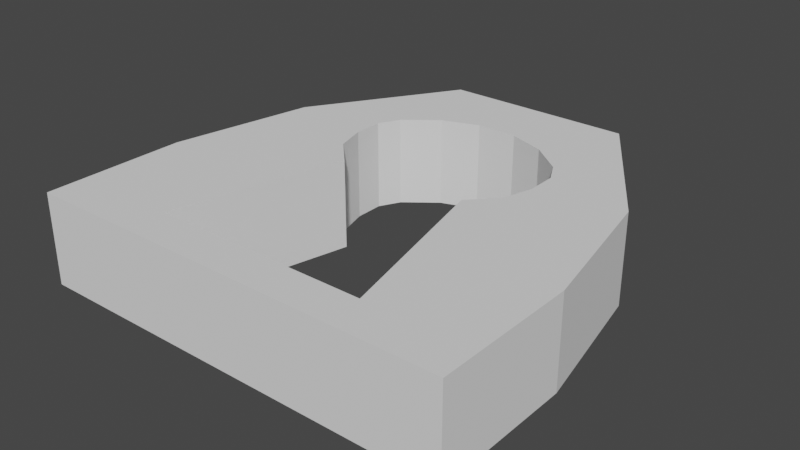 # Source: Keyhole.blend  (saved by Blender 2.81.16; exported with 4.5.12 LTS)
import bpy
from mathutils import Matrix  # noqa: F401  (used for matrix-valued properties, if any)

bpy.ops.wm.read_factory_settings(use_empty=True)
scene = bpy.context.scene
scene.name = 'Scene'

# ---- collections
col_collection = bpy.data.collections.new('Collection'); scene.collection.children.link(col_collection)

# ---- world
world_world = bpy.data.worlds.new('World'); scene.world = world_world
world_world.use_nodes = True; world_world.node_tree.nodes.clear()
_N = world_world.node_tree.nodes; _L = world_world.node_tree.links
n0 = _N.new('ShaderNodeOutputWorld'); n0.name = 'World Output'; n0.location = (300, 300)
n1 = _N.new('ShaderNodeBackground'); n1.name = 'Background'; n1.location = (10, 300)
n1.inputs[0].default_value = (0.05088, 0.05088, 0.05088, 1.0)
_L.new(n1.outputs[0], n0.inputs[0])
n0.is_active_output = True
world_world.color = (0.05088, 0.05088, 0.05088)
world_world.use_sun_shadow = False
world_world.sun_shadow_jitter_overblur = 0.0

# ---- meshes
me_cube_001 = bpy.data.meshes.new('Cube.001')
me_cube_001.from_pydata([(0.3112, 0.004136, 0.1357), (0.0, -0.8162, -0.2873), (0.0, -1.0, -0.2873), (0.5061, -0.8162, 0.1357), (0.4437, 1.0, 0.1357), (1.0, -0.3333, -0.2873), (1.0, -1.0, 0.1357), (0.09517, 0.6801, -0.2873), (0.4265, 0.1223, 0.1357), (0.8684, 0.3333, -0.2873), (0.4675, 0.2667, 0.1357), (0.2666, 0.6211, -0.2873), (0.4675, 0.4045, 0.1357), (0.4156, 0.5029, -0.2873), (0.4156, 0.5029, 0.1357), (0.4675, 0.4045, -0.2873), (0.2666, 0.6211, 0.1357), (0.8684, 0.3333, 0.1357), (0.09517, 0.6801, 0.1357), (1.0, -0.3333, 0.1357), (0.4675, 0.2667, -0.2873), (0.0, -1.0, 0.1357), (0.0, -0.8162, 0.1357), (0.0, 1.0, 0.1357), (0.4265, 0.1223, -0.2873), (1.0, -1.0, -0.2873), (0.4437, 1.0, -0.2873), (0.5061, -0.8162, -0.2873), (0.3112, 0.004136, -0.2873), (0.0, 0.6801, 0.1357), (0.0, 1.0, -0.2873), (0.0, 0.6801, -0.2873)], [], [(7, 26, 11), (15, 9, 20), (17, 9, 26, 4), (25, 27, 5), (26, 7, 31, 30), (20, 9, 5, 24), (26, 9, 15, 13), (11, 26, 13), (16, 14, 4), (4, 14, 12, 17), (4, 23, 29, 18), (18, 16, 4), (12, 10, 17), (27, 25, 2, 1), (10, 8, 19, 17), (6, 19, 3), (3, 22, 21, 6), (24, 5, 27, 28), (8, 0, 3, 19), (0, 28, 27, 3), (12, 15, 20, 10), (22, 1, 2, 21), (29, 31, 7, 18), (21, 2, 25, 6), (18, 7, 11, 16), (23, 30, 31, 29), (3, 27, 1, 22), (4, 26, 30, 23), (6, 25, 5, 19), (14, 13, 15, 12), (10, 20, 24, 8), (8, 24, 28, 0), (16, 11, 13, 14), (19, 5, 9, 17)])
_uv = me_cube_001.uv_layers.new(name='UVMap')
_uv.uv.foreach_set('vector', [0.0, 0.0, 0.0, 0.0, 0.0, 0.0, 0.0, 0.0, 0.0, 0.0, 0.0, 0.0, 0.0, 0.0, 0.0, 0.0, 0.0, 0.0, 0.0, 0.0, 0.0, 0.0, 0.0, 0.0, 0.0, 0.0, 0.0, 0.0, 0.0, 0.0, 0.0, 0.0, 0.0, 0.0, 0.0, 0.0, 0.0, 0.0, 0.0, 0.0, 0.0, 0.0, 0.0, 0.0, 0.0, 0.0, 0.0, 0.0, 0.0, 0.0, 0.0, 0.0, 0.0, 0.0, 0.0, 0.0, 0.0, 0.0, 0.0, 0.0, 0.0, 0.0, 0.0, 0.0, 0.0, 0.0, 0.0, 0.0, 0.0, 0.0, 0.0, 0.0, 0.0, 0.0, 0.0, 0.0, 0.0, 0.0, 0.0, 0.0, 0.0, 0.0, 0.0, 0.0, 0.0, 0.0, 0.0, 0.0, 0.0, 0.0, 0.0, 0.0, 0.0, 0.0, 0.0, 0.0, 0.0, 0.0, 0.0, 0.0, 0.0, 0.0, 0.0, 0.0, 0.0, 0.0, 0.0, 0.0, 0.0, 0.0, 0.0, 0.0, 0.0, 0.0, 0.0, 0.0, 0.0, 0.0, 0.0, 0.0, 0.0, 0.0, 0.0, 0.0, 0.0, 0.0, 0.0, 0.0, 0.0, 0.0, 0.0, 0.0, 0.0, 0.0, 0.0, 0.0, 0.0, 0.0, 0.0, 0.0, 0.0, 0.0, 0.0, 0.0, 0.0, 0.0, 0.0, 0.0, 0.0, 0.0, 0.0, 0.0, 0.0, 0.0, 0.0, 0.0, 0.0, 0.0, 0.0, 0.0, 0.0, 0.0, 0.0, 0.0, 0.0, 0.0, 0.0, 0.0, 0.0, 0.0, 0.0, 0.0, 0.0, 0.0, 0.0, 0.0, 0.0, 0.0, 0.0, 0.0, 0.0, 0.0, 0.0, 0.0, 0.0, 0.0, 0.0, 0.0, 0.0, 0.0, 0.0, 0.0, 0.0, 0.0, 0.0, 0.0, 0.0, 0.0, 0.0, 0.0, 0.0, 0.0, 0.0, 0.0, 0.0, 0.0, 0.0, 0.0, 0.0, 0.0, 0.0, 0.0, 0.0, 0.0, 0.0, 0.0, 0.0, 0.0, 0.0, 0.0, 0.0, 0.0, 0.0, 0.0, 0.0, 0.0, 0.0, 0.0, 0.0, 0.0, 0.0, 0.0, 0.0, 0.0, 0.0, 0.0, 0.0, 0.0, 0.0, 0.0, 0.0, 0.0, 0.0, 0.0, 0.0, 0.0, 0.0, 0.0, 0.0, 0.0, 0.0, 0.0, 0.0, 0.0, 0.0, 0.0])
me_cube_001.use_remesh_fix_poles = True
me_cube_001.use_remesh_preserve_attributes = False
me_cube_001.use_mirror_vertex_groups = False
me_cube_001.update()

# ---- objects
ob_keyhole = bpy.data.objects.new('Keyhole', me_cube_001)

# ---- transforms, parenting, visibility, modifiers, constraints
ob_keyhole.location = (0.0, 0.0, 0.2896)
ob_keyhole.lineart.crease_threshold = 0.0
_m = ob_keyhole.modifiers.new('Mirror', 'MIRROR')

# ---- collection membership
col_collection.objects.link(ob_keyhole)

# ---- scene / render settings (as saved in the file)
scene.frame_start = 1; scene.frame_end = 250; scene.frame_set(1)
scene.render.engine = 'BLENDER_EEVEE_NEXT'
scene.cycles.use_denoising = False
scene.cycles.samples = 128
scene.cycles.sampling_pattern = 'TABULATED_SOBOL'
scene.cycles.use_adaptive_sampling = False
scene.cycles.use_light_tree = False
scene.view_settings.view_transform = 'Filmic'
bpy.context.view_layer.update()

# ---- added for rendering (the .blend has no active camera and no usable light): camera, sun
cam_auto = bpy.data.cameras.new('AutoCamera')
cam_auto.lens = 50.0
cam_auto.sensor_width = 36.0
cam_auto.clip_end = 1000.0
ob_auto_camera = bpy.data.objects.new('AutoCamera', cam_auto)
scene.collection.objects.link(ob_auto_camera)
ob_auto_camera.location = (2.64604, -3.17524, 2.33062)
ob_auto_camera.rotation_euler = (1.09748, -7.21219e-08, 0.694738)
scene.camera = ob_auto_camera
light_auto_sun = bpy.data.lights.new('AutoSun', 'SUN')
light_auto_sun.energy = 3.0
light_auto_sun.angle = 0.0523599
ob_auto_sun = bpy.data.objects.new('AutoSun', light_auto_sun)
scene.collection.objects.link(ob_auto_sun)
ob_auto_sun.rotation_euler = (0.872665, 0.174533, 0.523599)
bpy.context.view_layer.update()
